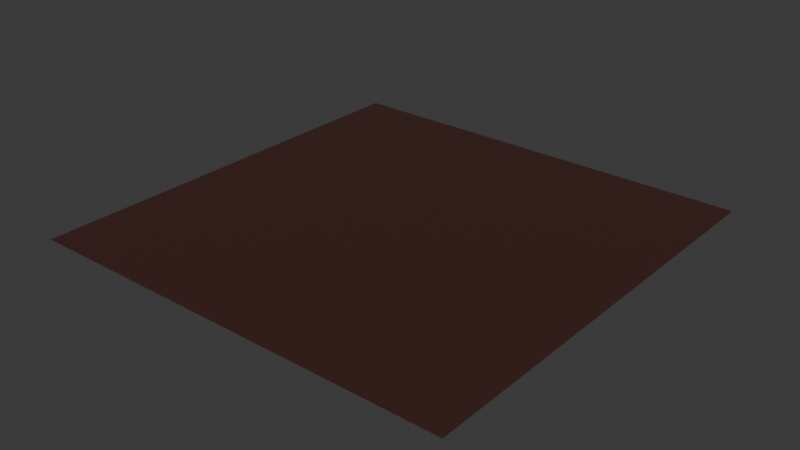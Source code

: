 # Source: polished-mahogany.blend  (saved by Blender 4.0.36; exported with 4.5.12 LTS)
import bpy
from mathutils import Matrix  # noqa: F401  (used for matrix-valued properties, if any)

bpy.ops.wm.read_factory_settings(use_empty=True)
scene = bpy.context.scene
scene.name = 'Scene'

# ---- collections
col_collection = bpy.data.collections.new('Collection'); scene.collection.children.link(col_collection)

# ---- images (referenced by path relative to the original .blend; pixels are not part of the script)
import os
ASSET_DIR = os.environ.get("B2B_ASSET_DIR", "")  # directory of the original .blend (textures are referenced by path, not embedded)
HERE = os.path.dirname(os.path.abspath(__file__))  # packed textures are extracted next to this script under _unpacked/

def load_image(name, relpath, width, height, colorspace="sRGB"):
    """Load a texture the original file referenced (path relative to the .blend, or extracted next to this script)."""
    p = next((c for c in (os.path.join(HERE, relpath), os.path.join(ASSET_DIR, relpath)) if relpath and os.path.exists(c)), "")
    if p:
        img = bpy.data.images.load(p, check_existing=True)
        img.name = name
    else:  # same state as the original file: an image datablock whose file is absent (Cycles renders it pink)
        img = bpy.data.images.new(name, width, height)
        img.source = "FILE"
        img.filepath = "//" + (relpath or name)
    img.colorspace_settings.name = colorspace
    return img
img_base_071 = load_image('base.071', '_unpacked/base.ec307525.png', 512, 512, 'sRGB')

# ---- materials (node trees are filled in below, after node groups)
mat_polished_mahogany_001 = bpy.data.materials.new('polished-mahogany.001')
mat_polished_mahogany_001.use_transparent_shadow = False

# ---- material node trees
mat_polished_mahogany_001.use_nodes = True; mat_polished_mahogany_001.node_tree.nodes.clear()
_N = mat_polished_mahogany_001.node_tree.nodes; _L = mat_polished_mahogany_001.node_tree.links
n0 = _N.new('ShaderNodeBsdfPrincipled'); n0.name = 'Principled BSDF'; n0.location = (10, 300)
n1 = _N.new('ShaderNodeOutputMaterial'); n1.name = 'Material Output'; n1.location = (320, 270)
n2 = _N.new('ShaderNodeTexImage'); n2.name = 'Image Texture'; n2.location = (-440, 210)
n2.label = 'BASE COLOR'
n2.image = img_base_071
_L.new(n0.outputs[0], n1.inputs[0])
_L.new(n2.outputs[0], n0.inputs[0])
n1.is_active_output = True

# ---- world
world_world = bpy.data.worlds.new('World'); scene.world = world_world
world_world.use_nodes = True; world_world.node_tree.nodes.clear()
_N = world_world.node_tree.nodes; _L = world_world.node_tree.links
n0 = _N.new('ShaderNodeOutputWorld'); n0.name = 'World Output'; n0.location = (300, 300)
n1 = _N.new('ShaderNodeBackground'); n1.name = 'Background'; n1.location = (10, 300)
n1.inputs[0].default_value = (0.05088, 0.05088, 0.05088, 1.0)
_L.new(n1.outputs[0], n0.inputs[0])
n0.is_active_output = True
world_world.color = (0.05088, 0.05088, 0.05088)
world_world.use_sun_shadow = False
world_world.sun_shadow_jitter_overblur = 0.0

# ---- meshes
me_plane_071 = bpy.data.meshes.new('Plane.071')
me_plane_071.from_pydata([(-1.0, 1.0, 0.0), (-1.0, -1.0, 0.0), (1.0, 1.0, 0.0), (1.0, -1.0, 0.0)], [], [(0, 1, 2), (1, 3, 2)])
_uv = me_plane_071.uv_layers.new(name='UVMap')
_uv.uv.foreach_set('vector', [0.0, 1.0, 0.0, 0.0, 1.0, 1.0, 0.0, 0.0, 1.0, 0.0, 1.0, 1.0])
me_plane_071.materials.append(mat_polished_mahogany_001)
me_plane_071.update()
me_plane_071.normals_split_custom_set([tuple(v) for v in zip(*[iter([0.0, 0.0, 1.0, 0.0, 0.0, 1.0, 0.0, 0.0, 1.0, 0.0, 0.0, 1.0, 0.0, 0.0, 1.0, 0.0, 0.0, 1.0])] * 3)])

# ---- objects
ob_polished_mahogany = bpy.data.objects.new('polished-mahogany', me_plane_071)

# ---- transforms, parenting, visibility, modifiers, constraints
ob_polished_mahogany.location = (0.0, 0.0, 0.0)
ob_polished_mahogany.rotation_mode = 'QUATERNION'
ob_polished_mahogany.rotation_quaternion = (1.0, 0.0, 0.0, 0.0)

# ---- collection membership
scene.collection.objects.link(ob_polished_mahogany)

# ---- scene / render settings (as saved in the file)
scene.frame_start = 1; scene.frame_end = 250; scene.frame_set(1)
scene.render.engine = 'BLENDER_EEVEE_NEXT'
scene.cycles.sampling_pattern = 'TABULATED_SOBOL'
bpy.context.view_layer.update()

# ---- added for rendering (the .blend has no active camera and no usable light): camera, sun
cam_auto = bpy.data.cameras.new('AutoCamera')
cam_auto.lens = 50.0
cam_auto.sensor_width = 36.0
cam_auto.clip_end = 1000.0
ob_auto_camera = bpy.data.objects.new('AutoCamera', cam_auto)
scene.collection.objects.link(ob_auto_camera)
ob_auto_camera.location = (2.61693, -3.14032, 2.09354)
ob_auto_camera.rotation_euler = (1.09748, -7.21219e-08, 0.694738)
scene.camera = ob_auto_camera
light_auto_sun = bpy.data.lights.new('AutoSun', 'SUN')
light_auto_sun.energy = 3.0
light_auto_sun.angle = 0.0523599
ob_auto_sun = bpy.data.objects.new('AutoSun', light_auto_sun)
scene.collection.objects.link(ob_auto_sun)
ob_auto_sun.rotation_euler = (0.872665, 0.174533, 0.523599)
bpy.context.view_layer.update()
